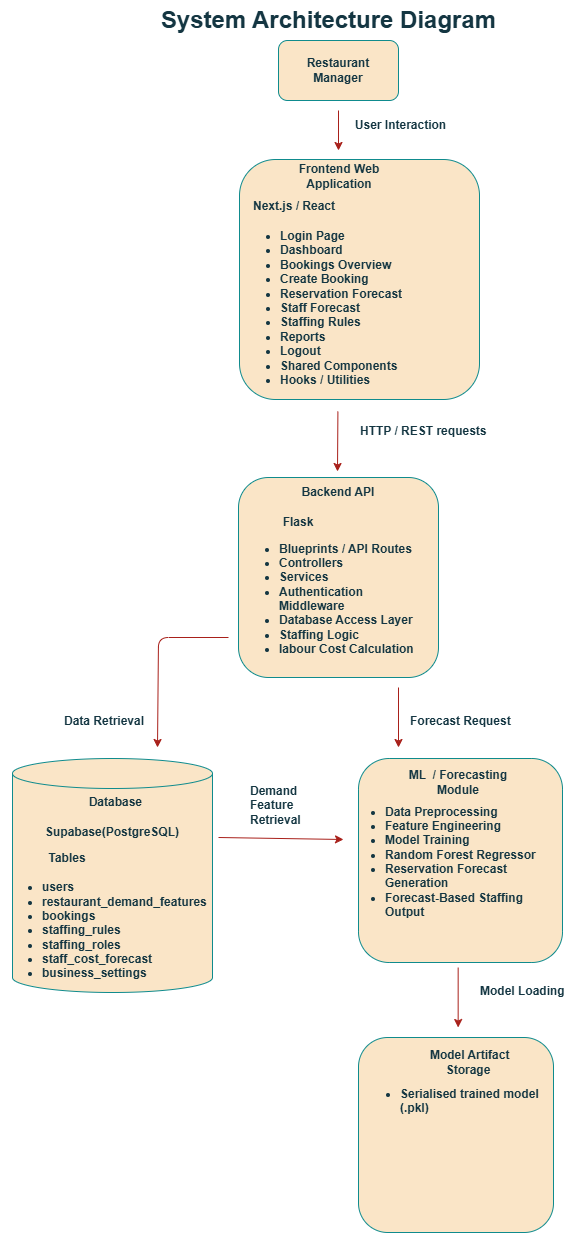

The diagram above was exported from draw.io. Its source (the exported page's mxGraphModel, read from the mxfile embedded in the PNG):
<mxGraphModel dx="1643" dy="2151" grid="1" gridSize="10" guides="1" tooltips="1" connect="1" arrows="1" fold="1" page="1" pageScale="1" pageWidth="850" pageHeight="1100" math="0" shadow="0">
  <root>
    <mxCell id="0" />
    <mxCell id="1" parent="0" />
    <mxCell id="mZNNyYeG4KIXw99-Czi6-1" parent="1" style="rounded=1;whiteSpace=wrap;html=1;fillColor=#FAE5C7;strokeColor=#0F8B8D;labelBackgroundColor=none;fontColor=#143642;" value="" vertex="1">
      <mxGeometry height="60" width="120" x="386" y="-1052" as="geometry" />
    </mxCell>
    <mxCell id="mZNNyYeG4KIXw99-Czi6-2" parent="1" style="text;html=1;whiteSpace=wrap;strokeColor=none;fillColor=none;align=center;verticalAlign=middle;rounded=1;labelBackgroundColor=none;fontColor=#143642;" value="&lt;b&gt;Restaurant Manager&lt;/b&gt;" vertex="1">
      <mxGeometry height="30" width="60" x="416" y="-1037" as="geometry" />
    </mxCell>
    <mxCell id="mZNNyYeG4KIXw99-Czi6-3" parent="1" style="whiteSpace=wrap;html=1;aspect=fixed;fillColor=#FAE5C7;strokeColor=#0F8B8D;rounded=1;labelBackgroundColor=none;fontColor=#143642;" value="" vertex="1">
      <mxGeometry height="240" width="240" x="347" y="-933" as="geometry" />
    </mxCell>
    <mxCell id="mZNNyYeG4KIXw99-Czi6-4" parent="1" style="text;html=1;whiteSpace=wrap;strokeColor=none;fillColor=none;align=center;verticalAlign=middle;rounded=1;labelBackgroundColor=none;fontColor=#143642;" value="&lt;b&gt;Frontend Web Application&lt;/b&gt;" vertex="1">
      <mxGeometry height="30" width="140" x="377" y="-931" as="geometry" />
    </mxCell>
    <mxCell id="mZNNyYeG4KIXw99-Czi6-5" parent="1" style="whiteSpace=wrap;html=1;aspect=fixed;fillColor=#FAE5C7;strokeColor=#0F8B8D;rounded=1;labelBackgroundColor=none;fontColor=#143642;" value="" vertex="1">
      <mxGeometry height="200" width="200" x="346" y="-615" as="geometry" />
    </mxCell>
    <mxCell id="mZNNyYeG4KIXw99-Czi6-6" parent="1" style="text;html=1;whiteSpace=wrap;strokeColor=none;fillColor=none;align=center;verticalAlign=middle;rounded=1;labelBackgroundColor=none;fontColor=#143642;" value="&lt;b&gt;Backend API&lt;/b&gt;" vertex="1">
      <mxGeometry height="30" width="160" x="366" y="-615" as="geometry" />
    </mxCell>
    <mxCell id="mZNNyYeG4KIXw99-Czi6-8" parent="1" style="whiteSpace=wrap;html=1;aspect=fixed;fillColor=#FAE5C7;strokeColor=#0F8B8D;rounded=1;labelBackgroundColor=none;fontColor=#143642;" value="" vertex="1">
      <mxGeometry height="204" width="204" x="466" y="-334" as="geometry" />
    </mxCell>
    <mxCell id="mZNNyYeG4KIXw99-Czi6-10" parent="1" style="text;html=1;whiteSpace=wrap;strokeColor=none;fillColor=none;align=center;verticalAlign=middle;rounded=1;labelBackgroundColor=none;fontColor=#143642;" value="&lt;b&gt;ML&amp;nbsp; / Forecasting Module&lt;/b&gt;" vertex="1">
      <mxGeometry height="30" width="120" x="506" y="-325" as="geometry" />
    </mxCell>
    <mxCell id="mZNNyYeG4KIXw99-Czi6-11" parent="1" style="whiteSpace=wrap;html=1;aspect=fixed;fillColor=#FAE5C7;strokeColor=#0F8B8D;rounded=1;labelBackgroundColor=none;fontColor=#143642;" value="" vertex="1">
      <mxGeometry height="195" width="195" x="466" y="-55" as="geometry" />
    </mxCell>
    <mxCell id="mZNNyYeG4KIXw99-Czi6-12" parent="1" style="text;html=1;whiteSpace=wrap;strokeColor=none;fillColor=none;align=center;verticalAlign=middle;rounded=1;labelBackgroundColor=none;fontColor=#143642;" value="&lt;b&gt;&amp;nbsp;Model Artifact Storage&lt;/b&gt;" vertex="1">
      <mxGeometry height="30" width="100" x="526" y="-45" as="geometry" />
    </mxCell>
    <mxCell id="mZNNyYeG4KIXw99-Czi6-13" edge="1" parent="1" style="endArrow=classic;html=1;rounded=1;labelBackgroundColor=none;strokeColor=#A8201A;fontColor=default;" value="">
      <mxGeometry height="50" relative="1" width="50" as="geometry">
        <mxPoint x="446" y="-982" as="sourcePoint" />
        <mxPoint x="446" y="-942" as="targetPoint" />
      </mxGeometry>
    </mxCell>
    <mxCell id="mZNNyYeG4KIXw99-Czi6-14" edge="1" parent="1" style="endArrow=classic;html=1;rounded=1;labelBackgroundColor=none;strokeColor=#A8201A;fontColor=default;" value="">
      <mxGeometry height="50" relative="1" width="50" as="geometry">
        <mxPoint x="445.41" y="-681" as="sourcePoint" />
        <mxPoint x="445" y="-621" as="targetPoint" />
      </mxGeometry>
    </mxCell>
    <mxCell id="mZNNyYeG4KIXw99-Czi6-15" edge="1" parent="1" style="endArrow=classic;html=1;rounded=1;labelBackgroundColor=none;strokeColor=#A8201A;fontColor=default;curved=0;" value="">
      <mxGeometry height="50" relative="1" width="50" as="geometry">
        <Array as="points">
          <mxPoint x="266" y="-455" />
        </Array>
        <mxPoint x="336" y="-455" as="sourcePoint" />
        <mxPoint x="265" y="-345" as="targetPoint" />
      </mxGeometry>
    </mxCell>
    <mxCell id="mZNNyYeG4KIXw99-Czi6-16" edge="1" parent="1" style="endArrow=classic;html=1;rounded=1;labelBackgroundColor=none;strokeColor=#A8201A;fontColor=default;" value="">
      <mxGeometry height="50" relative="1" width="50" as="geometry">
        <mxPoint x="506" y="-405" as="sourcePoint" />
        <mxPoint x="506" y="-345" as="targetPoint" />
      </mxGeometry>
    </mxCell>
    <mxCell id="mZNNyYeG4KIXw99-Czi6-17" parent="1" style="text;strokeColor=none;fillColor=none;html=1;fontSize=24;fontStyle=1;verticalAlign=middle;align=center;rounded=1;labelBackgroundColor=none;fontColor=#143642;" value="System Architecture Diagram" vertex="1">
      <mxGeometry height="40" width="100" x="386" y="-1092" as="geometry" />
    </mxCell>
    <mxCell id="mZNNyYeG4KIXw99-Czi6-18" parent="1" style="shape=cylinder3;whiteSpace=wrap;html=1;boundedLbl=1;backgroundOutline=1;size=15;fillColor=#FAE5C7;strokeColor=#0F8B8D;rounded=1;labelBackgroundColor=none;fontColor=#143642;" value="" vertex="1">
      <mxGeometry height="234" width="200" x="120" y="-334" as="geometry" />
    </mxCell>
    <mxCell id="mZNNyYeG4KIXw99-Czi6-19" parent="1" style="text;html=1;whiteSpace=wrap;strokeColor=none;fillColor=none;align=center;verticalAlign=middle;rounded=1;labelBackgroundColor=none;fontColor=#143642;" value="&lt;b&gt;Database&amp;nbsp;&lt;/b&gt;" vertex="1">
      <mxGeometry height="30" width="90" x="180" y="-305" as="geometry" />
    </mxCell>
    <mxCell id="mZNNyYeG4KIXw99-Czi6-21" parent="1" style="text;html=1;whiteSpace=wrap;strokeColor=none;fillColor=none;align=center;verticalAlign=middle;rounded=1;labelBackgroundColor=none;fontColor=#143642;" value="&lt;b&gt;Next.js / React&lt;/b&gt;" vertex="1">
      <mxGeometry height="30" width="90" x="357" y="-901" as="geometry" />
    </mxCell>
    <mxCell id="mZNNyYeG4KIXw99-Czi6-22" parent="1" style="text;strokeColor=none;fillColor=none;html=1;whiteSpace=wrap;verticalAlign=middle;overflow=hidden;rounded=1;labelBackgroundColor=none;fontColor=#143642;" value="&lt;ul&gt;&lt;li&gt;&lt;b&gt;Login Page&lt;/b&gt;&lt;/li&gt;&lt;li&gt;&lt;b&gt;Dashboard&lt;/b&gt;&lt;/li&gt;&lt;li&gt;&lt;b&gt;Bookings Overview&lt;/b&gt;&lt;/li&gt;&lt;li&gt;&lt;b&gt;Create Booking&amp;nbsp;&lt;/b&gt;&lt;/li&gt;&lt;li&gt;&lt;b&gt;Reservation Forecast&lt;/b&gt;&lt;/li&gt;&lt;li&gt;&lt;b&gt;Staff Forecast&lt;/b&gt;&lt;/li&gt;&lt;li&gt;&lt;b&gt;Staffing Rules&lt;/b&gt;&lt;/li&gt;&lt;li&gt;&lt;b&gt;Reports&lt;/b&gt;&lt;/li&gt;&lt;li&gt;&lt;b&gt;Logout&lt;/b&gt;&lt;/li&gt;&lt;li&gt;&lt;b&gt;Shared Components&lt;/b&gt;&lt;/li&gt;&lt;li&gt;&lt;b&gt;Hooks / Utilities&lt;/b&gt;&lt;/li&gt;&lt;/ul&gt;" vertex="1">
      <mxGeometry height="175" width="170" x="346" y="-878" as="geometry" />
    </mxCell>
    <mxCell id="mZNNyYeG4KIXw99-Czi6-23" parent="1" style="text;html=1;whiteSpace=wrap;strokeColor=none;fillColor=none;align=center;verticalAlign=middle;rounded=1;labelBackgroundColor=none;fontColor=#143642;" value="&lt;b&gt;Flask&lt;/b&gt;" vertex="1">
      <mxGeometry height="30" width="90" x="361" y="-585" as="geometry" />
    </mxCell>
    <mxCell id="mZNNyYeG4KIXw99-Czi6-24" parent="1" style="text;strokeColor=none;fillColor=none;html=1;whiteSpace=wrap;verticalAlign=middle;overflow=hidden;rounded=1;labelBackgroundColor=none;fontColor=#143642;" value="&lt;ul&gt;&lt;li&gt;&lt;b&gt;Blueprints / API Routes&lt;/b&gt;&lt;/li&gt;&lt;li&gt;&lt;b&gt;Controllers&lt;/b&gt;&lt;/li&gt;&lt;li&gt;&lt;b&gt;Services&lt;/b&gt;&lt;/li&gt;&lt;li&gt;&lt;b&gt;Authentication Middleware&lt;/b&gt;&lt;/li&gt;&lt;li&gt;&lt;b&gt;Database Access Layer&lt;/b&gt;&lt;/li&gt;&lt;li&gt;&lt;b&gt;Staffing Logic&lt;/b&gt;&lt;/li&gt;&lt;li&gt;&lt;b&gt;labour Cost Calculation&lt;/b&gt;&lt;/li&gt;&lt;/ul&gt;" vertex="1">
      <mxGeometry height="140" width="190" x="345" y="-565" as="geometry" />
    </mxCell>
    <mxCell id="mZNNyYeG4KIXw99-Czi6-25" parent="1" style="text;html=1;whiteSpace=wrap;strokeColor=none;fillColor=none;align=center;verticalAlign=middle;rounded=1;labelBackgroundColor=none;fontColor=#143642;" value="&lt;b&gt;Supabase(PostgreSQL)&lt;/b&gt;" vertex="1">
      <mxGeometry height="30" width="150" x="145" y="-275" as="geometry" />
    </mxCell>
    <mxCell id="mZNNyYeG4KIXw99-Czi6-26" parent="1" style="text;html=1;whiteSpace=wrap;strokeColor=none;fillColor=none;align=center;verticalAlign=middle;rounded=1;labelBackgroundColor=none;fontColor=#143642;" value="&lt;b&gt;Tables&lt;/b&gt;" vertex="1">
      <mxGeometry height="30" width="60" x="145" y="-249" as="geometry" />
    </mxCell>
    <mxCell id="mZNNyYeG4KIXw99-Czi6-27" parent="1" style="text;strokeColor=none;fillColor=none;html=1;whiteSpace=wrap;verticalAlign=middle;overflow=hidden;rounded=1;labelBackgroundColor=none;fontColor=#143642;" value="&lt;ul&gt;&lt;li&gt;&lt;b&gt;users&lt;/b&gt;&lt;/li&gt;&lt;li&gt;&lt;b&gt;restaurant_demand_features&lt;/b&gt;&lt;/li&gt;&lt;li&gt;&lt;b&gt;bookings&lt;/b&gt;&lt;/li&gt;&lt;li&gt;&lt;b&gt;staffing_rules&lt;/b&gt;&lt;/li&gt;&lt;li&gt;&lt;b&gt;staffing_roles&lt;/b&gt;&lt;/li&gt;&lt;li&gt;&lt;b&gt;staff_cost_forecast&lt;/b&gt;&lt;/li&gt;&lt;li&gt;&lt;b&gt;business_settings&lt;/b&gt;&lt;/li&gt;&lt;/ul&gt;" vertex="1">
      <mxGeometry height="135" width="215" x="107.5" y="-230" as="geometry" />
    </mxCell>
    <mxCell id="mZNNyYeG4KIXw99-Czi6-30" edge="1" parent="1" source="mZNNyYeG4KIXw99-Czi6-18" style="edgeStyle=orthogonalEdgeStyle;rounded=1;orthogonalLoop=1;jettySize=auto;html=1;exitX=0.5;exitY=1;exitDx=0;exitDy=0;exitPerimeter=0;labelBackgroundColor=none;strokeColor=#A8201A;fontColor=default;" target="mZNNyYeG4KIXw99-Czi6-18">
      <mxGeometry relative="1" as="geometry" />
    </mxCell>
    <mxCell id="mZNNyYeG4KIXw99-Czi6-31" parent="1" style="text;strokeColor=none;fillColor=none;html=1;whiteSpace=wrap;verticalAlign=middle;overflow=hidden;rounded=1;labelBackgroundColor=none;fontColor=#143642;" value="&lt;ul&gt;&lt;li&gt;&lt;b&gt;Data Preprocessing&lt;/b&gt;&lt;/li&gt;&lt;li&gt;&lt;b&gt;Feature Engineering&lt;/b&gt;&lt;/li&gt;&lt;li&gt;&lt;b&gt;Model Training&lt;/b&gt;&lt;/li&gt;&lt;li&gt;&lt;b&gt;Random Forest Regressor&lt;/b&gt;&lt;/li&gt;&lt;li&gt;&lt;b&gt;Reservation Forecast Generation&lt;/b&gt;&lt;/li&gt;&lt;li&gt;&lt;b&gt;Forecast-Based Staffing Output&lt;/b&gt;&lt;/li&gt;&lt;/ul&gt;" vertex="1">
      <mxGeometry height="140" width="210" x="451" y="-302" as="geometry" />
    </mxCell>
    <mxCell id="mZNNyYeG4KIXw99-Czi6-32" parent="1" style="text;strokeColor=none;fillColor=none;html=1;whiteSpace=wrap;verticalAlign=middle;overflow=hidden;rounded=1;labelBackgroundColor=none;fontColor=#143642;" value="&lt;ul&gt;&lt;li&gt;&lt;b&gt;Serialised trained model (.pkl)&lt;/b&gt;&lt;/li&gt;&lt;/ul&gt;" vertex="1">
      <mxGeometry height="50" width="210" x="466" y="-20" as="geometry" />
    </mxCell>
    <mxCell id="mZNNyYeG4KIXw99-Czi6-33" edge="1" parent="1" style="endArrow=classic;html=1;rounded=1;labelBackgroundColor=none;strokeColor=#A8201A;fontColor=default;" value="">
      <mxGeometry height="50" relative="1" width="50" as="geometry">
        <mxPoint x="565.66" y="-125" as="sourcePoint" />
        <mxPoint x="565.66" y="-65" as="targetPoint" />
      </mxGeometry>
    </mxCell>
    <mxCell id="mZNNyYeG4KIXw99-Czi6-34" parent="1" style="text;html=1;whiteSpace=wrap;strokeColor=none;fillColor=none;align=center;verticalAlign=middle;rounded=1;labelBackgroundColor=none;fontColor=#143642;" value="&lt;b&gt;User Interaction&lt;/b&gt;" vertex="1">
      <mxGeometry height="30" width="95" x="461" y="-982" as="geometry" />
    </mxCell>
    <mxCell id="mZNNyYeG4KIXw99-Czi6-36" parent="1" style="text;whiteSpace=wrap;html=1;rounded=1;labelBackgroundColor=none;fontColor=#143642;" value="&lt;b&gt;HTTP / REST requests&lt;/b&gt;" vertex="1">
      <mxGeometry height="40" width="160" x="466" y="-675" as="geometry" />
    </mxCell>
    <mxCell id="mZNNyYeG4KIXw99-Czi6-37" parent="1" style="text;whiteSpace=wrap;html=1;rounded=1;labelBackgroundColor=none;fontColor=#143642;" value="&lt;b&gt;Data Retrieval&lt;/b&gt;" vertex="1">
      <mxGeometry height="40" width="90" x="170" y="-385" as="geometry" />
    </mxCell>
    <mxCell id="mZNNyYeG4KIXw99-Czi6-38" parent="1" style="text;whiteSpace=wrap;html=1;rounded=1;labelBackgroundColor=none;fontColor=#143642;" value="&lt;b&gt;Forecast Request&lt;/b&gt;" vertex="1">
      <mxGeometry height="20" width="110" x="516" y="-385" as="geometry" />
    </mxCell>
    <mxCell id="mZNNyYeG4KIXw99-Czi6-39" parent="1" style="text;whiteSpace=wrap;html=1;rounded=1;labelBackgroundColor=none;fontColor=#143642;" value="&lt;b&gt;Model Loading&lt;/b&gt;" vertex="1">
      <mxGeometry height="20" width="90" x="586" y="-115" as="geometry" />
    </mxCell>
    <mxCell id="r2SMe5dS8KrnFcSHwZEq-1" edge="1" parent="1" style="endArrow=classic;html=1;rounded=1;labelBackgroundColor=none;strokeColor=#A8201A;fontColor=default;entryX=0;entryY=0.35;entryDx=0;entryDy=0;entryPerimeter=0;" target="mZNNyYeG4KIXw99-Czi6-31" value="">
      <mxGeometry height="50" relative="1" width="50" as="geometry">
        <mxPoint x="326" y="-255" as="sourcePoint" />
        <mxPoint x="386" y="-195" as="targetPoint" />
      </mxGeometry>
    </mxCell>
    <mxCell id="r2SMe5dS8KrnFcSHwZEq-2" parent="1" style="text;whiteSpace=wrap;html=1;rounded=1;labelBackgroundColor=none;fontColor=#143642;" value="&lt;b&gt;Demand Feature Retrieval&lt;/b&gt;" vertex="1">
      <mxGeometry height="40" width="90" x="356" y="-315" as="geometry" />
    </mxCell>
  </root>
</mxGraphModel>